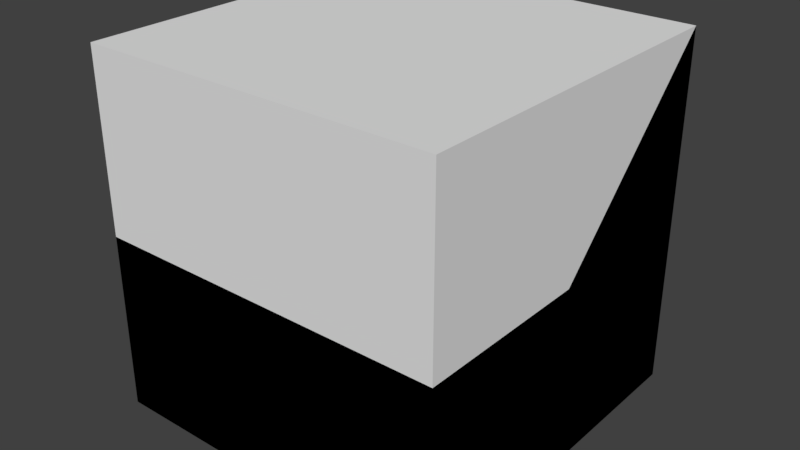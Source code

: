 # Source: Models.blend  (saved by Blender 2.79.0; exported with 4.5.12 LTS)
import bpy
from mathutils import Matrix  # noqa: F401  (used for matrix-valued properties, if any)

bpy.ops.wm.read_factory_settings(use_empty=True)
scene = bpy.context.scene
scene.name = 'Scene'

# ---- collections
col_collection_1 = bpy.data.collections.new('Collection 1'); scene.collection.children.link(col_collection_1)

# ---- world
world_world = bpy.data.worlds.new('World'); scene.world = world_world
world_world.color = (0.05088, 0.05088, 0.05088)
world_world.use_sun_shadow = False
world_world.sun_shadow_jitter_overblur = 0.0
world_world.cycles.sampling_method = 'MANUAL'

# ---- meshes
me_cube_005 = bpy.data.meshes.new('Cube.005')
me_cube_005.from_pydata([(-1.0, 0.0, -1.0), (-1.0, 0.0, -1.0), (-1.0, 1.0, -1.0), (-1.0, 1.0, 0.0), (1.0, 0.0, -1.0), (1.0, 0.0, -1.0), (1.0, 1.0, -1.0), (1.0, 1.0, 0.0)], [], [(0, 1, 3, 2), (2, 3, 7, 6), (6, 7, 5, 4), (4, 5, 1, 0), (2, 6, 4, 0), (7, 3, 1, 5)])
me_cube_005.use_remesh_preserve_volume = False
me_cube_005.use_remesh_preserve_attributes = False
me_cube_005.use_mirror_vertex_groups = False
me_cube_005.update()
me_cube_004 = bpy.data.meshes.new('Cube.004')
me_cube_004.from_pydata([(-1.0, -1.0, -1.0), (-1.0, -1.0, -1.0), (-1.0, 1.0, -1.0), (-1.0, 1.0, 0.0), (1.0, -1.0, -1.0), (1.0, -1.0, -1.0), (1.0, 1.0, -1.0), (1.0, 1.0, 0.0)], [], [(0, 1, 3, 2), (2, 3, 7, 6), (6, 7, 5, 4), (4, 5, 1, 0), (2, 6, 4, 0), (7, 3, 1, 5)])
me_cube_004.use_remesh_preserve_volume = False
me_cube_004.use_remesh_preserve_attributes = False
me_cube_004.use_mirror_vertex_groups = False
me_cube_004.update()
me_cube_003 = bpy.data.meshes.new('Cube.003')
me_cube_003.from_pydata([(-1.0, -1.0, -1.0), (-1.0, -1.0, 0.0), (-1.0, 1.0, -1.0), (-1.0, 1.0, 0.0), (1.0, -1.0, -1.0), (1.0, -1.0, 0.0), (1.0, 1.0, -1.0), (1.0, 1.0, 0.0)], [], [(0, 1, 3, 2), (2, 3, 7, 6), (6, 7, 5, 4), (4, 5, 1, 0), (2, 6, 4, 0), (7, 3, 1, 5)])
me_cube_003.use_remesh_preserve_volume = False
me_cube_003.use_remesh_preserve_attributes = False
me_cube_003.use_mirror_vertex_groups = False
me_cube_003.update()
me_cube_002 = bpy.data.meshes.new('Cube.002')
me_cube_002.from_pydata([(-1.0, 1.0, 1.0), (-1.0, 0.0, -1.0), (-1.0, 1.0, -1.0), (1.0, 1.0, 1.0), (1.0, 0.0, -1.0), (1.0, 1.0, -1.0)], [], [(1, 0, 2), (1, 2, 5, 4), (4, 5, 3), (4, 3, 0, 1), (5, 2, 0, 3)])
me_cube_002.use_remesh_preserve_volume = False
me_cube_002.use_remesh_preserve_attributes = False
me_cube_002.use_mirror_vertex_groups = False
me_cube_002.update()
me_cube_001 = bpy.data.meshes.new('Cube.001')
me_cube_001.from_pydata([(-1.0, 1.0, 1.0), (-1.0, -1.0, -1.0), (-1.0, 1.0, -1.0), (1.0, 1.0, 1.0), (1.0, -1.0, -1.0), (1.0, 1.0, -1.0)], [], [(1, 0, 2), (1, 2, 5, 4), (4, 5, 3), (4, 3, 0, 1), (5, 2, 0, 3)])
me_cube_001.use_remesh_preserve_volume = False
me_cube_001.use_remesh_preserve_attributes = False
me_cube_001.use_mirror_vertex_groups = False
me_cube_001.update()
me_cube = bpy.data.meshes.new('Cube')
me_cube.from_pydata([(-1.0, -1.0, -1.0), (-1.0, -1.0, 1.0), (-1.0, 1.0, -1.0), (-1.0, 1.0, 1.0), (1.0, -1.0, -1.0), (1.0, -1.0, 1.0), (1.0, 1.0, -1.0), (1.0, 1.0, 1.0)], [], [(0, 1, 3, 2), (2, 3, 7, 6), (6, 7, 5, 4), (4, 5, 1, 0), (2, 6, 4, 0), (7, 3, 1, 5)])
me_cube.use_remesh_preserve_volume = False
me_cube.use_remesh_preserve_attributes = False
me_cube.use_mirror_vertex_groups = False
me_cube.update()

# ---- objects
ob_halfcubesteepslant = bpy.data.objects.new('HalfCubeSteepSlant', me_cube_005)
ob_halfcubeslant = bpy.data.objects.new('HalfCubeSlant', me_cube_004)
ob_halfcube = bpy.data.objects.new('HalfCube', me_cube_003)
ob_cubesteepslant = bpy.data.objects.new('CubeSteepSlant', me_cube_002)
ob_cubeslant = bpy.data.objects.new('CubeSlant', me_cube_001)
ob_cube = bpy.data.objects.new('Cube', me_cube)

# ---- transforms, parenting, visibility, modifiers, constraints
ob_halfcubesteepslant.location = (0.0, 0.0, 0.0)
ob_halfcubesteepslant.lineart.crease_threshold = 0.0
ob_halfcubeslant.location = (0.0, 0.0, 0.0)
ob_halfcubeslant.lineart.crease_threshold = 0.0
ob_halfcube.location = (0.0, 0.0, 0.0)
ob_halfcube.lineart.crease_threshold = 0.0
ob_cubesteepslant.location = (0.0, 0.0, 0.0)
ob_cubesteepslant.lineart.crease_threshold = 0.0
ob_cubeslant.location = (0.0, 0.0, 0.0)
ob_cubeslant.lineart.crease_threshold = 0.0
ob_cube.location = (0.0, 0.0, 0.0)
ob_cube.lineart.crease_threshold = 0.0

# ---- collection membership
col_collection_1.objects.link(ob_halfcubesteepslant)
col_collection_1.objects.link(ob_halfcubeslant)
col_collection_1.objects.link(ob_halfcube)
col_collection_1.objects.link(ob_cubesteepslant)
col_collection_1.objects.link(ob_cubeslant)
col_collection_1.objects.link(ob_cube)

# ---- scene / render settings (as saved in the file)
scene.frame_start = 1; scene.frame_end = 250; scene.frame_set(1)
scene.render.engine = 'CYCLES'
scene.render.resolution_percentage = 50
scene.render.dither_intensity = 0.0
scene.cycles.samples = 128
scene.cycles.sampling_pattern = 'TABULATED_SOBOL'
scene.cycles.use_adaptive_sampling = False
scene.cycles.use_light_tree = False
scene.cycles.blur_glossy = 0.0
scene.cycles.sample_clamp_indirect = 0.98
scene.view_settings.view_transform = 'Standard'
bpy.context.view_layer.update()

# ---- added for rendering (the .blend has no active camera and no usable light): camera, sun
cam_auto = bpy.data.cameras.new('AutoCamera')
cam_auto.lens = 50.0
cam_auto.sensor_width = 36.0
cam_auto.clip_end = 1000.0
ob_auto_camera = bpy.data.objects.new('AutoCamera', cam_auto)
scene.collection.objects.link(ob_auto_camera)
ob_auto_camera.location = (3.20507, -3.84609, 2.56406)
ob_auto_camera.rotation_euler = (1.09748, -7.21219e-08, 0.694738)
scene.camera = ob_auto_camera
light_auto_sun = bpy.data.lights.new('AutoSun', 'SUN')
light_auto_sun.energy = 3.0
light_auto_sun.angle = 0.0523599
ob_auto_sun = bpy.data.objects.new('AutoSun', light_auto_sun)
scene.collection.objects.link(ob_auto_sun)
ob_auto_sun.rotation_euler = (0.872665, 0.174533, 0.523599)
bpy.context.view_layer.update()
